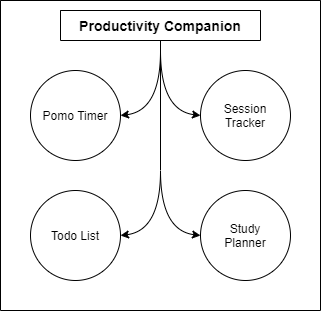

The diagram above was exported from draw.io. Its source (the exported page's mxGraphModel, read from the mxfile embedded in the PNG):
<mxGraphModel dx="630" dy="351" grid="1" gridSize="10" guides="1" tooltips="1" connect="1" arrows="1" fold="1" page="1" pageScale="1" pageWidth="827" pageHeight="1169" math="0" shadow="0">
  <root>
    <mxCell id="WIyWlLk6GJQsqaUBKTNV-0" />
    <mxCell id="WIyWlLk6GJQsqaUBKTNV-1" parent="WIyWlLk6GJQsqaUBKTNV-0" />
    <mxCell id="GyBUZ7PKDqkwJ7c5H_1n-0" value="" style="swimlane;startSize=0;" vertex="1" parent="WIyWlLk6GJQsqaUBKTNV-1">
      <mxGeometry x="240" y="110" width="320" height="310" as="geometry" />
    </mxCell>
    <mxCell id="GyBUZ7PKDqkwJ7c5H_1n-5" value="" style="swimlane;startSize=0;" vertex="1" parent="GyBUZ7PKDqkwJ7c5H_1n-0">
      <mxGeometry x="60" y="10" width="200" height="30" as="geometry" />
    </mxCell>
    <mxCell id="GyBUZ7PKDqkwJ7c5H_1n-4" value="&lt;font style=&quot;font-size: 14px&quot;&gt;&lt;b&gt;Productivity Companion&lt;/b&gt;&lt;/font&gt;" style="text;html=1;strokeColor=none;fillColor=none;align=center;verticalAlign=middle;whiteSpace=wrap;rounded=0;" vertex="1" parent="GyBUZ7PKDqkwJ7c5H_1n-5">
      <mxGeometry x="10" width="180" height="30" as="geometry" />
    </mxCell>
    <mxCell id="GyBUZ7PKDqkwJ7c5H_1n-12" value="" style="ellipse;whiteSpace=wrap;html=1;aspect=fixed;" vertex="1" parent="GyBUZ7PKDqkwJ7c5H_1n-0">
      <mxGeometry x="30" y="70" width="90" height="90" as="geometry" />
    </mxCell>
    <mxCell id="GyBUZ7PKDqkwJ7c5H_1n-13" value="Pomo Timer" style="text;html=1;strokeColor=none;fillColor=none;align=center;verticalAlign=middle;whiteSpace=wrap;rounded=0;" vertex="1" parent="GyBUZ7PKDqkwJ7c5H_1n-0">
      <mxGeometry x="40" y="100" width="70" height="30" as="geometry" />
    </mxCell>
    <mxCell id="GyBUZ7PKDqkwJ7c5H_1n-15" value="" style="ellipse;whiteSpace=wrap;html=1;aspect=fixed;" vertex="1" parent="GyBUZ7PKDqkwJ7c5H_1n-0">
      <mxGeometry x="200" y="70" width="90" height="90" as="geometry" />
    </mxCell>
    <mxCell id="GyBUZ7PKDqkwJ7c5H_1n-16" value="Session Tracker" style="text;html=1;strokeColor=none;fillColor=none;align=center;verticalAlign=middle;whiteSpace=wrap;rounded=0;" vertex="1" parent="GyBUZ7PKDqkwJ7c5H_1n-0">
      <mxGeometry x="215" y="100" width="60" height="30" as="geometry" />
    </mxCell>
    <mxCell id="GyBUZ7PKDqkwJ7c5H_1n-17" value="" style="ellipse;whiteSpace=wrap;html=1;aspect=fixed;" vertex="1" parent="GyBUZ7PKDqkwJ7c5H_1n-0">
      <mxGeometry x="30" y="190" width="90" height="90" as="geometry" />
    </mxCell>
    <mxCell id="GyBUZ7PKDqkwJ7c5H_1n-18" value="" style="ellipse;whiteSpace=wrap;html=1;aspect=fixed;" vertex="1" parent="GyBUZ7PKDqkwJ7c5H_1n-0">
      <mxGeometry x="200" y="190" width="90" height="90" as="geometry" />
    </mxCell>
    <mxCell id="GyBUZ7PKDqkwJ7c5H_1n-19" value="Todo List" style="text;html=1;strokeColor=none;fillColor=none;align=center;verticalAlign=middle;whiteSpace=wrap;rounded=0;" vertex="1" parent="GyBUZ7PKDqkwJ7c5H_1n-0">
      <mxGeometry x="40" y="225" width="70" height="20" as="geometry" />
    </mxCell>
    <mxCell id="GyBUZ7PKDqkwJ7c5H_1n-20" value="Study Planner" style="text;html=1;strokeColor=none;fillColor=none;align=center;verticalAlign=middle;whiteSpace=wrap;rounded=0;" vertex="1" parent="GyBUZ7PKDqkwJ7c5H_1n-0">
      <mxGeometry x="215" y="215" width="60" height="40" as="geometry" />
    </mxCell>
    <mxCell id="GyBUZ7PKDqkwJ7c5H_1n-47" value="" style="curved=1;endArrow=classic;html=1;entryX=1;entryY=0.5;entryDx=0;entryDy=0;" edge="1" parent="GyBUZ7PKDqkwJ7c5H_1n-0">
      <mxGeometry width="50" height="50" relative="1" as="geometry">
        <mxPoint x="160" y="50" as="sourcePoint" />
        <mxPoint x="119.99999999999989" y="115" as="targetPoint" />
        <Array as="points">
          <mxPoint x="160" y="110" />
        </Array>
      </mxGeometry>
    </mxCell>
    <mxCell id="GyBUZ7PKDqkwJ7c5H_1n-39" value="" style="curved=1;endArrow=classic;html=1;entryX=0;entryY=0.5;entryDx=0;entryDy=0;" edge="1" parent="WIyWlLk6GJQsqaUBKTNV-1" target="GyBUZ7PKDqkwJ7c5H_1n-18">
      <mxGeometry width="50" height="50" relative="1" as="geometry">
        <mxPoint x="400" y="280" as="sourcePoint" />
        <mxPoint x="430" y="340" as="targetPoint" />
        <Array as="points">
          <mxPoint x="400" y="280" />
          <mxPoint x="400" y="340" />
        </Array>
      </mxGeometry>
    </mxCell>
    <mxCell id="GyBUZ7PKDqkwJ7c5H_1n-43" value="" style="curved=1;endArrow=classic;html=1;entryX=1;entryY=0.5;entryDx=0;entryDy=0;" edge="1" parent="WIyWlLk6GJQsqaUBKTNV-1" target="GyBUZ7PKDqkwJ7c5H_1n-17">
      <mxGeometry width="50" height="50" relative="1" as="geometry">
        <mxPoint x="400" y="280" as="sourcePoint" />
        <mxPoint x="425" y="350" as="targetPoint" />
        <Array as="points">
          <mxPoint x="400" y="340" />
        </Array>
      </mxGeometry>
    </mxCell>
    <mxCell id="GyBUZ7PKDqkwJ7c5H_1n-46" value="" style="endArrow=none;html=1;entryX=0.5;entryY=1;entryDx=0;entryDy=0;" edge="1" parent="WIyWlLk6GJQsqaUBKTNV-1" target="GyBUZ7PKDqkwJ7c5H_1n-4">
      <mxGeometry width="50" height="50" relative="1" as="geometry">
        <mxPoint x="400" y="280" as="sourcePoint" />
        <mxPoint x="430" y="220" as="targetPoint" />
      </mxGeometry>
    </mxCell>
    <mxCell id="GyBUZ7PKDqkwJ7c5H_1n-48" value="" style="curved=1;endArrow=classic;html=1;entryX=0;entryY=0.5;entryDx=0;entryDy=0;" edge="1" parent="WIyWlLk6GJQsqaUBKTNV-1">
      <mxGeometry width="50" height="50" relative="1" as="geometry">
        <mxPoint x="400" y="160" as="sourcePoint" />
        <mxPoint x="440.0000000000002" y="225" as="targetPoint" />
        <Array as="points">
          <mxPoint x="400" y="160" />
          <mxPoint x="400" y="220" />
        </Array>
      </mxGeometry>
    </mxCell>
  </root>
</mxGraphModel>